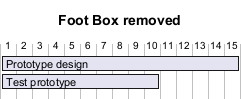

The diagram above was rendered by PlantUML. Its source (embedded in the PNG):
@startgantt

hide footbox
title Foot Box removed

[Prototype design] requires 15 days
[Test prototype] requires 10 days
@endgantt